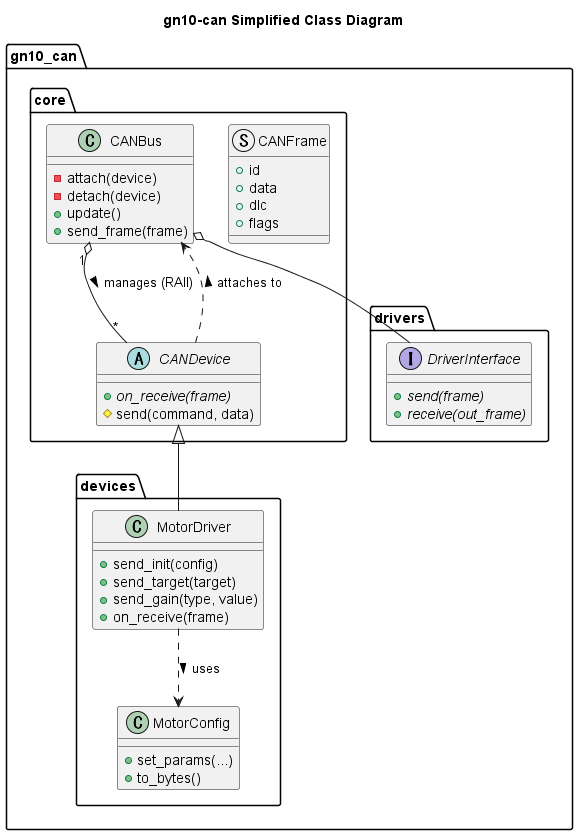

The diagram above was rendered by PlantUML. Its source (embedded in the PNG):
@startuml class_diagram_simplified
title gn10-can Simplified Class Diagram

namespace gn10_can {

    namespace core {
        struct CANFrame {
            + id
            + data
            + dlc
            + flags
        }

        class CANBus {
            - attach(device)
            - detach(device)
            + update()
            + send_frame(frame)
        }

        abstract class CANDevice {
            + {abstract} on_receive(frame)
            # send(command, data)
        }
    }

    namespace drivers {
        interface DriverInterface {
            + {abstract} send(frame)
            + {abstract} receive(out_frame)
        }
    }

    namespace devices {
        class MotorDriver {
            + send_init(config)
            + send_target(target)
            + send_gain(type, value)
            + on_receive(frame)
        }

        class MotorConfig {
            + set_params(...)
            + to_bytes()
        }
    }

    core.CANBus o-- drivers.DriverInterface
    core.CANBus "1" o-- "*" core.CANDevice : manages (RAII) >
    core.CANDevice <|-- devices.MotorDriver
    core.CANDevice ..> core.CANBus : attaches to >
    devices.MotorDriver ..> devices.MotorConfig : uses >
}

@enduml